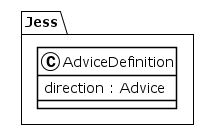

The diagram above was rendered by PlantUML. Its source (embedded in the PNG):
@startuml
!theme plain
package Jess {
class AdviceDefinition {
	 direction : Advice
}
}
@enduml